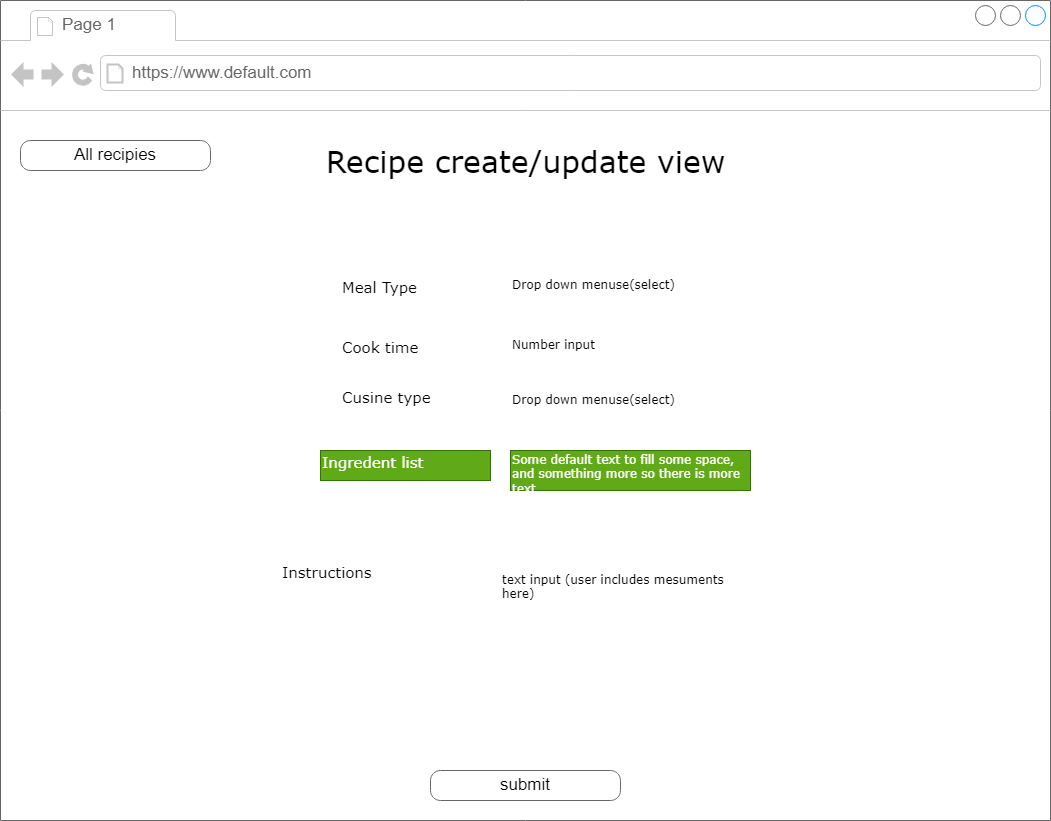

The diagram above was exported from draw.io. Its source (the exported page's mxGraphModel, read from the mxfile embedded in the PNG):
<mxGraphModel dx="874" dy="446" grid="1" gridSize="10" guides="1" tooltips="1" connect="1" arrows="1" fold="1" page="1" pageScale="1" pageWidth="850" pageHeight="1100" math="0" shadow="0">
  <root>
    <mxCell id="0" />
    <mxCell id="1" parent="0" />
    <mxCell id="U4iWW-XUVyDig2HxIDQI-1" value="" style="strokeWidth=1;shadow=0;dashed=0;align=center;html=1;shape=mxgraph.mockup.containers.browserWindow;rSize=0;strokeColor=#666666;mainText=,;recursiveResize=0;rounded=0;labelBackgroundColor=none;fontFamily=Verdana;fontSize=12" parent="1" vertex="1">
      <mxGeometry x="20" y="20" width="1050" height="820" as="geometry" />
    </mxCell>
    <mxCell id="U4iWW-XUVyDig2HxIDQI-2" value="Page 1" style="strokeWidth=1;shadow=0;dashed=0;align=center;html=1;shape=mxgraph.mockup.containers.anchor;fontSize=17;fontColor=#666666;align=left;" parent="U4iWW-XUVyDig2HxIDQI-1" vertex="1">
      <mxGeometry x="60" y="12" width="110" height="26" as="geometry" />
    </mxCell>
    <mxCell id="U4iWW-XUVyDig2HxIDQI-3" value="https://www.default.com" style="strokeWidth=1;shadow=0;dashed=0;align=center;html=1;shape=mxgraph.mockup.containers.anchor;rSize=0;fontSize=17;fontColor=#666666;align=left;" parent="U4iWW-XUVyDig2HxIDQI-1" vertex="1">
      <mxGeometry x="130" y="60" width="250" height="26" as="geometry" />
    </mxCell>
    <mxCell id="U4iWW-XUVyDig2HxIDQI-4" value="Recipe create/update view" style="text;html=1;points=[];align=center;verticalAlign=top;spacingTop=-4;fontSize=30;fontFamily=Verdana" parent="U4iWW-XUVyDig2HxIDQI-1" vertex="1">
      <mxGeometry x="355" y="140" width="340" height="50" as="geometry" />
    </mxCell>
    <mxCell id="U4iWW-XUVyDig2HxIDQI-16" value="submit" style="strokeWidth=1;shadow=0;dashed=0;align=center;html=1;shape=mxgraph.mockup.buttons.button;strokeColor=#666666;mainText=;buttonStyle=round;fontSize=17;fontStyle=0;fillColor=none;whiteSpace=wrap;rounded=0;labelBackgroundColor=none;" parent="U4iWW-XUVyDig2HxIDQI-1" vertex="1">
      <mxGeometry x="430" y="770" width="190" height="30" as="geometry" />
    </mxCell>
    <mxCell id="U4iWW-XUVyDig2HxIDQI-17" value="All recipies" style="strokeWidth=1;shadow=0;dashed=0;align=center;html=1;shape=mxgraph.mockup.buttons.button;strokeColor=#666666;mainText=;buttonStyle=round;fontSize=17;fontStyle=0;fillColor=none;whiteSpace=wrap;rounded=0;labelBackgroundColor=none;" parent="U4iWW-XUVyDig2HxIDQI-1" vertex="1">
      <mxGeometry x="20" y="140" width="190" height="30" as="geometry" />
    </mxCell>
    <mxCell id="tFcTwCfcdizNG_4fxd-f-1" value="Meal Type" style="text;html=1;points=[];align=left;verticalAlign=top;spacingTop=-4;fontSize=15;fontFamily=Verdana" parent="U4iWW-XUVyDig2HxIDQI-1" vertex="1">
      <mxGeometry x="340" y="275" width="170" height="30" as="geometry" />
    </mxCell>
    <mxCell id="tFcTwCfcdizNG_4fxd-f-2" value="Number input" style="text;html=1;points=[];align=left;verticalAlign=top;spacingTop=-4;fontSize=12;fontFamily=Verdana;whiteSpace=wrap;" parent="U4iWW-XUVyDig2HxIDQI-1" vertex="1">
      <mxGeometry x="510" y="335" width="240" height="40" as="geometry" />
    </mxCell>
    <mxCell id="tFcTwCfcdizNG_4fxd-f-3" value="Cusine type" style="text;html=1;points=[];align=left;verticalAlign=top;spacingTop=-4;fontSize=15;fontFamily=Verdana" parent="U4iWW-XUVyDig2HxIDQI-1" vertex="1">
      <mxGeometry x="340" y="385" width="170" height="30" as="geometry" />
    </mxCell>
    <mxCell id="tFcTwCfcdizNG_4fxd-f-4" value="Drop down menuse(select)" style="text;html=1;points=[];align=left;verticalAlign=top;spacingTop=-4;fontSize=12;fontFamily=Verdana;whiteSpace=wrap;" parent="U4iWW-XUVyDig2HxIDQI-1" vertex="1">
      <mxGeometry x="510" y="390" width="240" height="40" as="geometry" />
    </mxCell>
    <mxCell id="tFcTwCfcdizNG_4fxd-f-5" value="Cook time" style="text;html=1;points=[];align=left;verticalAlign=top;spacingTop=-4;fontSize=15;fontFamily=Verdana" parent="U4iWW-XUVyDig2HxIDQI-1" vertex="1">
      <mxGeometry x="340" y="335" width="170" height="30" as="geometry" />
    </mxCell>
    <mxCell id="tFcTwCfcdizNG_4fxd-f-6" value="Drop down menuse(select)" style="text;html=1;points=[];align=left;verticalAlign=top;spacingTop=-4;fontSize=12;fontFamily=Verdana;whiteSpace=wrap;" parent="U4iWW-XUVyDig2HxIDQI-1" vertex="1">
      <mxGeometry x="510" y="275" width="240" height="40" as="geometry" />
    </mxCell>
    <mxCell id="tFcTwCfcdizNG_4fxd-f-7" value="Ingredent list" style="text;html=1;points=[];align=left;verticalAlign=top;spacingTop=-4;fontSize=15;fontFamily=Verdana;fillColor=#60a917;fontColor=#ffffff;strokeColor=#2D7600;" parent="U4iWW-XUVyDig2HxIDQI-1" vertex="1">
      <mxGeometry x="320" y="450" width="170" height="30" as="geometry" />
    </mxCell>
    <mxCell id="tFcTwCfcdizNG_4fxd-f-8" value="Some default text to fill some space, and&amp;nbsp;&lt;span&gt;something more so there is more text&lt;/span&gt;" style="text;html=1;points=[];align=left;verticalAlign=top;spacingTop=-4;fontSize=12;fontFamily=Verdana;whiteSpace=wrap;fillColor=#60a917;fontColor=#ffffff;strokeColor=#2D7600;" parent="U4iWW-XUVyDig2HxIDQI-1" vertex="1">
      <mxGeometry x="510" y="450" width="240" height="40" as="geometry" />
    </mxCell>
    <mxCell id="tFcTwCfcdizNG_4fxd-f-11" value="Instructions" style="text;html=1;points=[];align=left;verticalAlign=top;spacingTop=-4;fontSize=15;fontFamily=Verdana" parent="U4iWW-XUVyDig2HxIDQI-1" vertex="1">
      <mxGeometry x="280" y="560" width="170" height="30" as="geometry" />
    </mxCell>
    <mxCell id="tFcTwCfcdizNG_4fxd-f-12" value="text input (user includes mesuments here)" style="text;html=1;points=[];align=left;verticalAlign=top;spacingTop=-4;fontSize=12;fontFamily=Verdana;whiteSpace=wrap;" parent="U4iWW-XUVyDig2HxIDQI-1" vertex="1">
      <mxGeometry x="500" y="570" width="240" height="40" as="geometry" />
    </mxCell>
  </root>
</mxGraphModel>